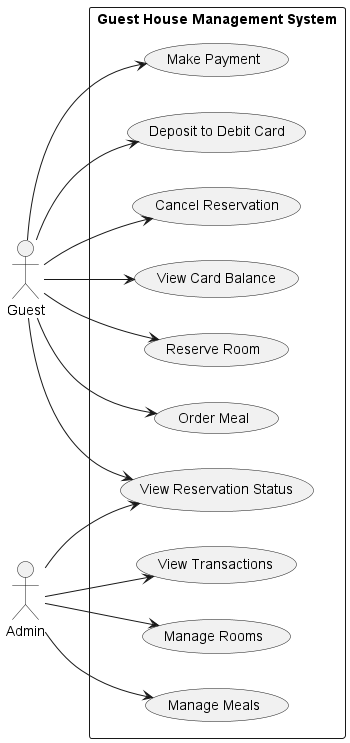

The diagram above was rendered by PlantUML. Its source (embedded in the PNG):
@startuml
left to right direction
skinparam packageStyle rectangle

actor Guest
actor Admin

rectangle "Guest House Management System" {
    (Reserve Room)
    (Order Meal)
    (Make Payment)
    (Deposit to Debit Card)
    (View Reservation Status)
    (Cancel Reservation)
    (View Card Balance)

    (Manage Rooms) as MR
    (Manage Meals) as MM
    (View Transactions) as VT
}

' Guest interactions
Guest --> (Reserve Room)
Guest --> (Order Meal)
Guest --> (Make Payment)
Guest --> (Deposit to Debit Card)
Guest --> (View Reservation Status)
Guest --> (Cancel Reservation)
Guest --> (View Card Balance)

' Admin interactions
Admin --> MR
Admin --> MM
Admin --> VT
Admin --> (View Reservation Status)

@enduml